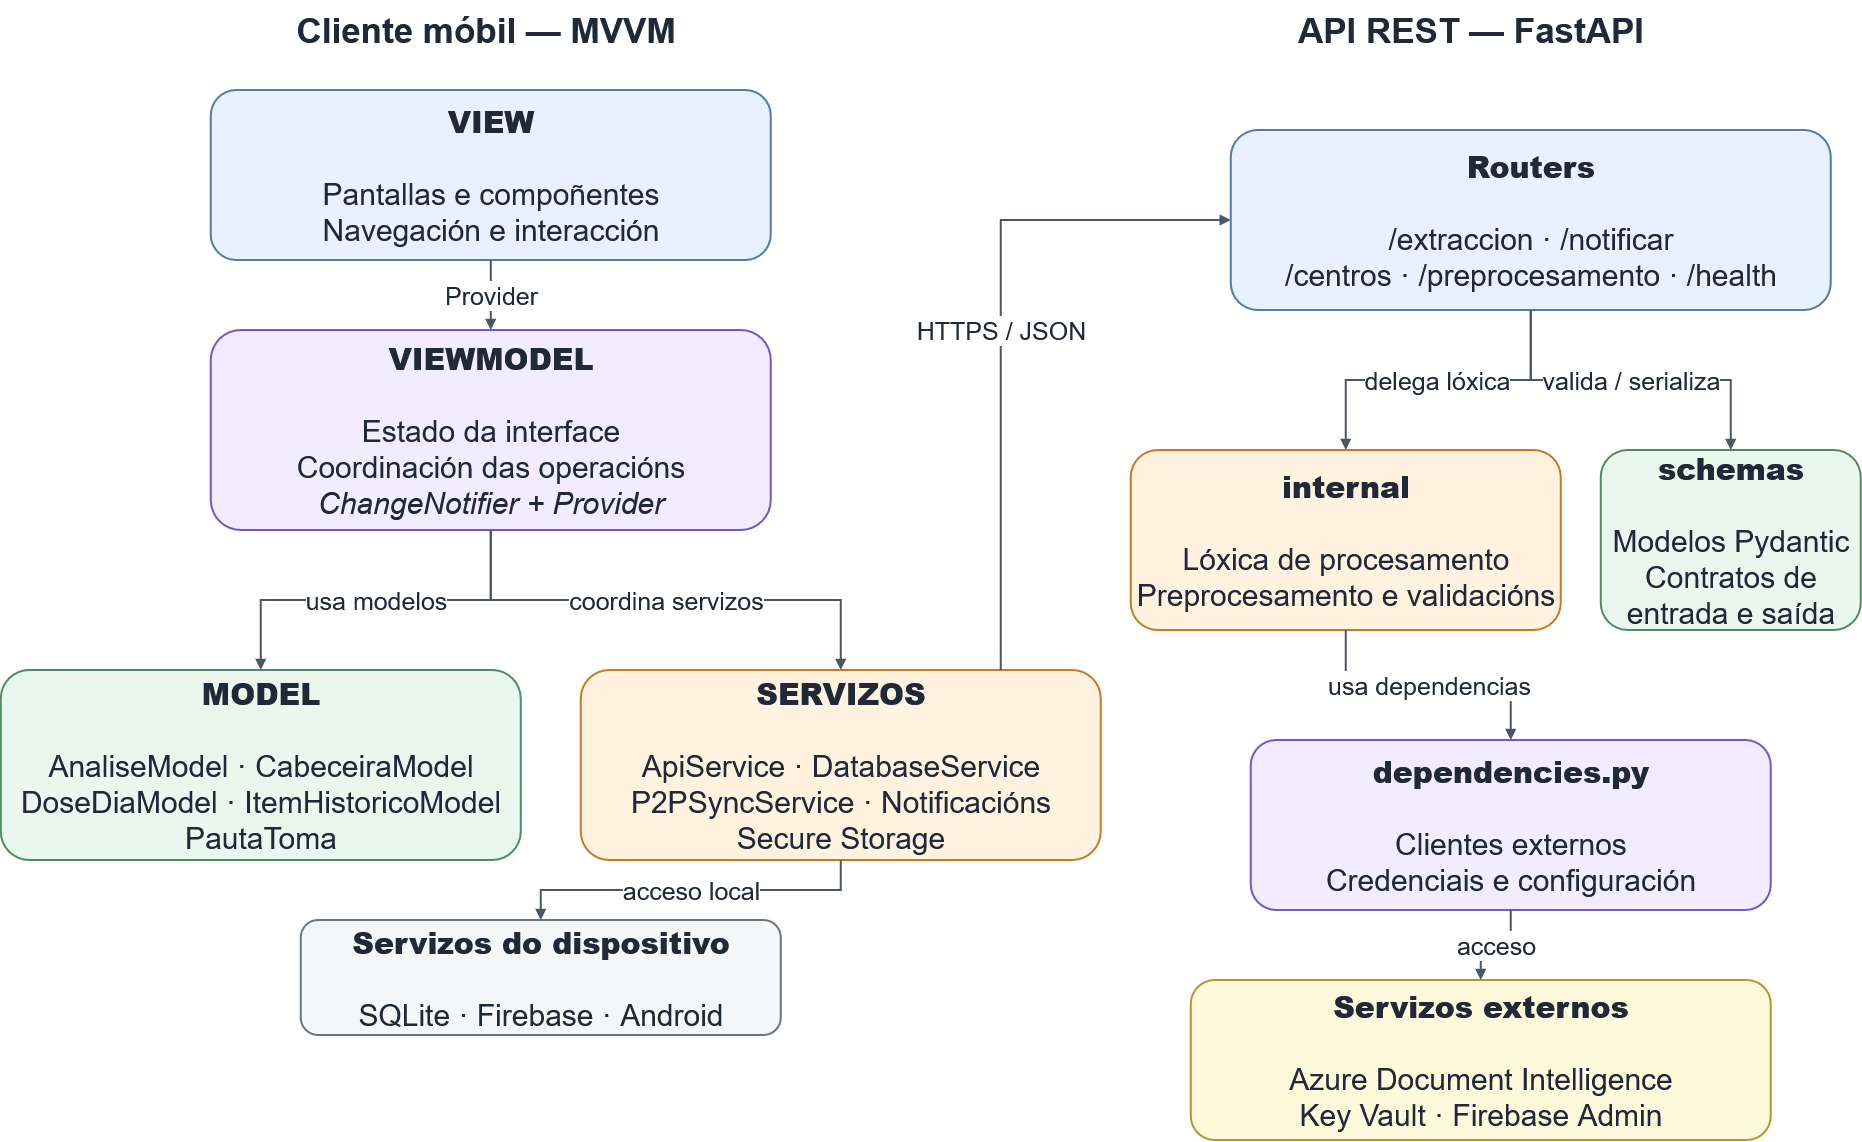

The diagram above was exported from draw.io. Its source (the exported page's mxGraphModel, read from the mxfile embedded in the PNG):
<mxGraphModel dx="2273" dy="1252" grid="1" gridSize="10" guides="1" tooltips="1" connect="1" arrows="1" fold="1" page="1" pageScale="1" pageWidth="2000" pageHeight="1100" background="#FFFFFF" math="0" shadow="0">
  <root>
    <mxCell id="0" />
    <mxCell id="1" parent="0" />
    <mxCell id="2" parent="1" style="text;html=1;strokeColor=none;fillColor=none;align=center;verticalAlign=middle;whiteSpace=wrap;rounded=0;fontColor=#1F2937;fontSize=30;fontStyle=1;" value="&lt;font style=&quot;font-size: 35px;&quot;&gt;Cliente móbil — MVVM&lt;/font&gt;" vertex="1">
      <mxGeometry height="60" width="650" x="250" y="20" as="geometry" />
    </mxCell>
    <mxCell id="3" parent="1" style="text;html=1;strokeColor=none;fillColor=none;align=center;verticalAlign=middle;whiteSpace=wrap;rounded=0;fontColor=#1F2937;fontSize=30;fontStyle=1;" value="&lt;font style=&quot;font-size: 35px;&quot;&gt;API REST — FastAPI&lt;/font&gt;" vertex="1">
      <mxGeometry height="60" width="500" x="1310" y="20" as="geometry" />
    </mxCell>
    <mxCell id="10" parent="1" style="rounded=1;whiteSpace=wrap;html=1;align=center;verticalAlign=middle;fillColor=#E8F1FF;strokeColor=#4F7CAC;fontColor=#1F2937;gradientColor=none;shadow=0;strokeWidth=2;fontSize=24;fontStyle=1;opacity=100;" value="&lt;font style=&quot;font-size: 30px;&quot;&gt;&lt;b&gt;VIEW&lt;/b&gt;&lt;br&gt;&lt;br&gt;&lt;span style=&quot;font-weight: normal;&quot;&gt;Pantallas e compoñentes&lt;br&gt;Navegación e interacción&lt;/span&gt;&lt;/font&gt;" vertex="1">
      <mxGeometry height="170" width="560" x="300" y="110" as="geometry" />
    </mxCell>
    <mxCell id="11" parent="1" style="rounded=1;whiteSpace=wrap;html=1;align=center;verticalAlign=middle;fillColor=#F1ECFF;strokeColor=#7456C8;fontColor=#1F2937;gradientColor=none;shadow=0;strokeWidth=2;fontSize=24;fontStyle=1;opacity=100;" value="&lt;font style=&quot;font-size: 30px;&quot;&gt;&lt;b&gt;VIEWMODEL&lt;/b&gt;&lt;br&gt;&lt;br&gt;&lt;span style=&quot;font-weight: normal;&quot;&gt;Estado da interface&lt;br&gt;Coordinación das operacións&lt;br&gt;&lt;i&gt;ChangeNotifier + Provider&lt;/i&gt;&lt;/span&gt;&lt;/font&gt;" vertex="1">
      <mxGeometry height="200" width="560" x="300" y="350" as="geometry" />
    </mxCell>
    <mxCell id="12" parent="1" style="rounded=1;whiteSpace=wrap;html=1;align=center;verticalAlign=middle;fillColor=#EAF7EE;strokeColor=#4E8B62;fontColor=#1F2937;gradientColor=none;shadow=0;strokeWidth=2;fontSize=23;fontStyle=1;opacity=100;" value="&lt;font style=&quot;font-size: 30px;&quot;&gt;&lt;b&gt;MODEL&lt;/b&gt;&lt;br&gt;&lt;br&gt;&lt;span style=&quot;font-weight: normal;&quot;&gt;AnaliseModel · CabeceiraModel&lt;br&gt;DoseDiaModel · ItemHistoricoModel&lt;br&gt;PautaToma&lt;/span&gt;&lt;/font&gt;" vertex="1">
      <mxGeometry height="190" width="520" x="90" y="690" as="geometry" />
    </mxCell>
    <mxCell id="13" parent="1" style="rounded=1;whiteSpace=wrap;html=1;align=center;verticalAlign=middle;fillColor=#FFF3E0;strokeColor=#C77A23;fontColor=#1F2937;gradientColor=none;shadow=0;strokeWidth=2;fontSize=23;fontStyle=1;opacity=100;" value="&lt;font style=&quot;font-size: 30px;&quot;&gt;&lt;b&gt;SERVIZOS&lt;/b&gt;&lt;br&gt;&lt;br&gt;&lt;span style=&quot;font-weight: normal;&quot;&gt;ApiService · DatabaseService&lt;br&gt;P2PSyncService · Notificacións&lt;br&gt;Secure Storage&lt;/span&gt;&lt;/font&gt;" vertex="1">
      <mxGeometry height="190" width="520" x="670" y="690" as="geometry" />
    </mxCell>
    <mxCell id="14" parent="1" style="rounded=1;whiteSpace=wrap;html=1;align=center;verticalAlign=middle;fillColor=#F4F6F8;strokeColor=#697386;fontColor=#1F2937;gradientColor=none;shadow=0;strokeWidth=2;fontSize=22;fontStyle=1;opacity=100;" value="&lt;font style=&quot;font-size: 30px;&quot;&gt;&lt;b&gt;Servizos do dispositivo&lt;/b&gt;&lt;br&gt;&lt;br&gt;&lt;span style=&quot;font-weight: normal;&quot;&gt;SQLite · Firebase · Android&lt;/span&gt;&lt;/font&gt;" vertex="1">
      <mxGeometry height="115" width="480" x="390" y="940" as="geometry" />
    </mxCell>
    <mxCell id="20" parent="1" style="rounded=1;whiteSpace=wrap;html=1;align=center;verticalAlign=middle;fillColor=#E8F1FF;strokeColor=#4F7CAC;fontColor=#1F2937;gradientColor=none;shadow=0;strokeWidth=2;fontSize=24;fontStyle=1;opacity=100;" value="&lt;font style=&quot;font-size: 30px;&quot;&gt;&lt;b&gt;Routers&lt;/b&gt;&lt;br&gt;&lt;br&gt;&lt;span style=&quot;font-weight: normal;&quot;&gt;/extraccion · /notificar&lt;br&gt;/centros · /preprocesamento · /health&lt;/span&gt;&lt;/font&gt;" vertex="1">
      <mxGeometry height="180" width="600" x="1320" y="150" as="geometry" />
    </mxCell>
    <mxCell id="21" parent="1" style="rounded=1;whiteSpace=wrap;html=1;align=center;verticalAlign=middle;fillColor=#FFF3E0;strokeColor=#C77A23;fontColor=#1F2937;gradientColor=none;shadow=0;strokeWidth=2;fontSize=23;fontStyle=1;opacity=100;" value="&lt;font style=&quot;font-size: 30px;&quot;&gt;&lt;b&gt;internal&lt;/b&gt;&lt;br&gt;&lt;br&gt;&lt;span style=&quot;font-weight: normal;&quot;&gt;Lóxica de procesamento&lt;br&gt;Preprocesamento e validacións&lt;/span&gt;&lt;/font&gt;" vertex="1">
      <mxGeometry height="180" width="430" x="1220" y="470" as="geometry" />
    </mxCell>
    <mxCell id="22" parent="1" style="rounded=1;whiteSpace=wrap;html=1;align=center;verticalAlign=middle;fillColor=#EAF7EE;strokeColor=#4E8B62;fontColor=#1F2937;gradientColor=none;shadow=0;strokeWidth=2;fontSize=22;fontStyle=1;opacity=100;" value="&lt;font style=&quot;font-size: 30px;&quot;&gt;&lt;b&gt;schemas&lt;/b&gt;&lt;br&gt;&lt;br&gt;&lt;span style=&quot;font-weight: normal;&quot;&gt;Modelos Pydantic&lt;br&gt;Contratos de entrada e saída&lt;/span&gt;&lt;/font&gt;" vertex="1">
      <mxGeometry height="180" width="260" x="1690" y="470" as="geometry" />
    </mxCell>
    <mxCell id="23" parent="1" style="rounded=1;whiteSpace=wrap;html=1;align=center;verticalAlign=middle;fillColor=#F1ECFF;strokeColor=#7456C8;fontColor=#1F2937;gradientColor=none;shadow=0;strokeWidth=2;fontSize=23;fontStyle=1;opacity=100;" value="&lt;font style=&quot;font-size: 30px;&quot;&gt;&lt;b&gt;dependencies.py&lt;/b&gt;&lt;br&gt;&lt;br&gt;&lt;span style=&quot;font-weight: normal;&quot;&gt;Clientes externos&lt;br&gt;Credenciais e configuración&lt;/span&gt;&lt;/font&gt;" vertex="1">
      <mxGeometry height="170" width="520" x="1340" y="760" as="geometry" />
    </mxCell>
    <mxCell id="24" parent="1" style="rounded=1;whiteSpace=wrap;html=1;align=center;verticalAlign=middle;fillColor=#FFF9DB;strokeColor=#B7952B;fontColor=#1F2937;gradientColor=none;shadow=0;strokeWidth=2;fontSize=21;fontStyle=1;opacity=100;" value="&lt;font style=&quot;font-size: 30px;&quot;&gt;&lt;b&gt;Servizos externos&lt;/b&gt;&lt;br&gt;&lt;br&gt;&lt;span style=&quot;font-weight: normal;&quot;&gt;Azure Document Intelligence&lt;br&gt;Key Vault · Firebase Admin&lt;/span&gt;&lt;/font&gt;" vertex="1">
      <mxGeometry height="160" width="580" x="1280" y="1000" as="geometry" />
    </mxCell>
    <mxCell id="30" edge="1" parent="1" source="10" style="edgeStyle=orthogonalEdgeStyle;rounded=0;orthogonalLoop=1;jettySize=auto;html=1;strokeColor=#4B5563;fontColor=#1F2937;labelBackgroundColor=#FFFFFF;strokeWidth=2;fontSize=20;endArrow=block;endFill=1;" target="11" value="&lt;font style=&quot;font-size: 25px;&quot;&gt;Provider&lt;/font&gt;">
      <mxGeometry relative="1" as="geometry" />
    </mxCell>
    <mxCell id="31" edge="1" parent="1" source="11" style="edgeStyle=orthogonalEdgeStyle;rounded=0;orthogonalLoop=1;jettySize=auto;html=1;strokeColor=#4B5563;fontColor=#1F2937;labelBackgroundColor=#FFFFFF;strokeWidth=2;fontSize=20;endArrow=block;endFill=1;" target="12" value="&lt;font style=&quot;font-size: 25px;&quot;&gt;usa modelos&lt;/font&gt;">
      <mxGeometry relative="1" as="geometry" />
    </mxCell>
    <mxCell id="32" edge="1" parent="1" source="11" style="edgeStyle=orthogonalEdgeStyle;rounded=0;orthogonalLoop=1;jettySize=auto;html=1;strokeColor=#4B5563;fontColor=#1F2937;labelBackgroundColor=#FFFFFF;strokeWidth=2;fontSize=20;endArrow=block;endFill=1;" target="13" value="&lt;font style=&quot;font-size: 25px;&quot;&gt;coordina servizos&lt;/font&gt;">
      <mxGeometry relative="1" as="geometry" />
    </mxCell>
    <mxCell id="33" edge="1" parent="1" source="13" style="edgeStyle=orthogonalEdgeStyle;rounded=0;orthogonalLoop=1;jettySize=auto;html=1;strokeColor=#4B5563;fontColor=#1F2937;labelBackgroundColor=#FFFFFF;strokeWidth=2;fontSize=20;endArrow=block;endFill=1;" target="14" value="&lt;font style=&quot;font-size: 25px;&quot;&gt;acceso local&lt;/font&gt;">
      <mxGeometry relative="1" as="geometry" />
    </mxCell>
    <mxCell id="34" edge="1" parent="1" source="13" style="edgeStyle=orthogonalEdgeStyle;rounded=0;orthogonalLoop=1;jettySize=auto;html=1;strokeColor=#4B5563;fontColor=#1F2937;labelBackgroundColor=#FFFFFF;strokeWidth=2;fontSize=22;endArrow=block;endFill=1;" target="20" value="&lt;font style=&quot;font-size: 25px;&quot;&gt;HTTPS / JSON&lt;/font&gt;">
      <mxGeometry relative="1" as="geometry">
        <Array as="points">
          <mxPoint x="1090" y="240" />
        </Array>
      </mxGeometry>
    </mxCell>
    <mxCell id="40" edge="1" parent="1" source="20" style="edgeStyle=orthogonalEdgeStyle;rounded=0;orthogonalLoop=1;jettySize=auto;html=1;strokeColor=#4B5563;fontColor=#1F2937;labelBackgroundColor=#FFFFFF;strokeWidth=2;fontSize=20;endArrow=block;endFill=1;" target="21" value="&lt;font style=&quot;font-size: 25px;&quot;&gt;delega lóxica&lt;/font&gt;">
      <mxGeometry relative="1" as="geometry" />
    </mxCell>
    <mxCell id="41" edge="1" parent="1" source="20" style="edgeStyle=orthogonalEdgeStyle;rounded=0;orthogonalLoop=1;jettySize=auto;html=1;strokeColor=#4B5563;fontColor=#1F2937;labelBackgroundColor=#FFFFFF;strokeWidth=2;fontSize=20;endArrow=block;endFill=1;" target="22" value="&lt;font style=&quot;font-size: 25px;&quot;&gt;valida / serializa&lt;/font&gt;">
      <mxGeometry relative="1" as="geometry" />
    </mxCell>
    <mxCell id="42" edge="1" parent="1" source="21" style="edgeStyle=orthogonalEdgeStyle;rounded=0;orthogonalLoop=1;jettySize=auto;html=1;strokeColor=#4B5563;fontColor=#1F2937;labelBackgroundColor=#FFFFFF;strokeWidth=2;fontSize=20;endArrow=block;endFill=1;" target="23" value="&lt;font style=&quot;font-size: 25px;&quot;&gt;usa dependencias&lt;/font&gt;">
      <mxGeometry relative="1" as="geometry" />
    </mxCell>
    <mxCell id="43" edge="1" parent="1" source="23" style="edgeStyle=orthogonalEdgeStyle;rounded=0;orthogonalLoop=1;jettySize=auto;html=1;strokeColor=#4B5563;fontColor=#1F2937;labelBackgroundColor=#FFFFFF;strokeWidth=2;fontSize=20;endArrow=block;endFill=1;" target="24" value="&lt;font style=&quot;font-size: 25px;&quot;&gt;acceso&lt;/font&gt;">
      <mxGeometry relative="1" as="geometry" />
    </mxCell>
  </root>
</mxGraphModel>